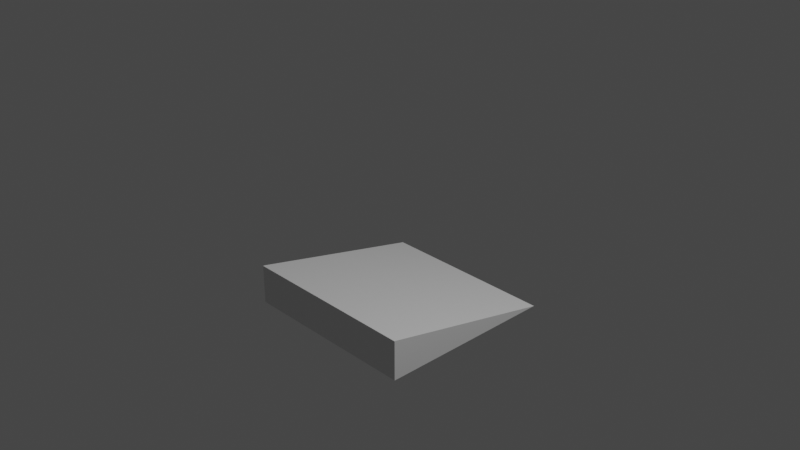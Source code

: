 # Source: golfJump.blend  (saved by Blender 3.3.6; exported with 4.5.12 LTS)
import bpy
from mathutils import Matrix  # noqa: F401  (used for matrix-valued properties, if any)

bpy.ops.wm.read_factory_settings(use_empty=True)
scene = bpy.context.scene
scene.name = 'Scene'

# ---- collections
col_collection = bpy.data.collections.new('Collection'); scene.collection.children.link(col_collection)

# ---- materials (node trees are filled in below, after node groups)
mat_material = bpy.data.materials.new('Material')
mat_material.alpha_threshold = 0.0
mat_material.use_transparent_shadow = False
mat_material.roughness = 0.5
mat_material.line_color = (0.0, 0.0, 0.0, 1.0)

# ---- material node trees
mat_material.use_nodes = True; mat_material.node_tree.nodes.clear()
_N = mat_material.node_tree.nodes; _L = mat_material.node_tree.links
n0 = _N.new('ShaderNodeOutputMaterial'); n0.name = 'Material Output'; n0.location = (300, 300)
n1 = _N.new('ShaderNodeBsdfPrincipled'); n1.name = 'Principled BSDF'; n1.location = (10, 300)
n1.distribution = 'GGX'
n1.subsurface_method = 'RANDOM_WALK_SKIN'
n1.inputs[3].default_value = 1.45
n1.inputs[27].default_value = (0.0, 0.0, 0.0, 1.0)
n1.inputs[28].default_value = 1.0
_L.new(n1.outputs[0], n0.inputs[0])
n0.is_active_output = True

# ---- world
world_world = bpy.data.worlds.new('World'); scene.world = world_world
world_world.use_nodes = True; world_world.node_tree.nodes.clear()
_N = world_world.node_tree.nodes; _L = world_world.node_tree.links
n0 = _N.new('ShaderNodeOutputWorld'); n0.name = 'World Output'; n0.location = (300, 300)
n1 = _N.new('ShaderNodeBackground'); n1.name = 'Background'; n1.location = (10, 300)
n1.inputs[0].default_value = (0.05088, 0.05088, 0.05088, 1.0)
_L.new(n1.outputs[0], n0.inputs[0])
n0.is_active_output = True
world_world.color = (0.05088, 0.05088, 0.05088)
world_world.use_sun_shadow = False
world_world.sun_shadow_jitter_overblur = 0.0

# ---- cameras
cam_camera = bpy.data.cameras.new('Camera')
cam_camera.clip_end = 100.0
cam_camera.ortho_scale = 7.314

# ---- lights
light_light = bpy.data.lights.new('Light', 'POINT')
light_light.transmission_factor = 0.0
light_light.energy = 1000.0
light_light.shadow_soft_size = 0.1
light_light.shadow_maximum_resolution = 0.006
light_light.use_absolute_resolution = True

# ---- meshes
me_cube = bpy.data.meshes.new('Cube')
me_cube.from_pydata([(1.0, -0.9878, -0.5663), (1.0, 1.0, -1.0), (1.0, -1.0, -0.5663), (1.0, -1.0, -1.0), (-1.0, -0.9878, -0.5663), (-1.0, 1.0, -1.0), (-1.0, -1.0, -0.5663), (-1.0, -1.0, -1.0)], [], [(0, 4, 6, 2), (3, 2, 6, 7), (7, 6, 4, 5), (5, 1, 3, 7), (1, 0, 2, 3), (5, 4, 0, 1)])
_uv = me_cube.uv_layers.new(name='UVMap')
_uv.uv.foreach_set('vector', [0.625, 0.5, 0.875, 0.5, 0.875, 0.75, 0.625, 0.75, 0.375, 0.75, 0.625, 0.75, 0.625, 1.0, 0.375, 1.0, 0.375, 0.0, 0.625, 0.0, 0.625, 0.25, 0.375, 0.25, 0.125, 0.5, 0.375, 0.5, 0.375, 0.75, 0.125, 0.75, 0.375, 0.5, 0.625, 0.5, 0.625, 0.75, 0.375, 0.75, 0.375, 0.25, 0.625, 0.25, 0.625, 0.5, 0.375, 0.5])
me_cube.materials.append(mat_material)
me_cube.use_mirror_vertex_groups = False
me_cube.update()

# ---- objects
ob_cube = bpy.data.objects.new('Cube', me_cube)
ob_light = bpy.data.objects.new('Light', light_light)
ob_camera = bpy.data.objects.new('Camera', cam_camera)

# ---- transforms, parenting, visibility, modifiers, constraints
ob_cube.location = (0.0, 0.0, 0.0)
ob_cube.lock_rotations_4d = False
ob_cube.empty_display_type = 'ARROWS'
ob_cube.lineart.crease_threshold = 0.0
ob_light.location = (4.076, 1.005, 5.904)
ob_light.rotation_euler = (0.6503, 0.05522, 1.866)
ob_light.lock_rotations_4d = False
ob_light.empty_display_type = 'ARROWS'
ob_light.color = (0.0, 0.0, 0.0, 0.0)
ob_light.lineart.crease_threshold = 0.0
ob_camera.location = (7.359, -6.926, 4.958)
ob_camera.rotation_euler = (1.109, 0.0, 0.8149)
ob_camera.lock_rotations_4d = False
ob_camera.empty_display_type = 'ARROWS'
ob_camera.color = (0.0, 0.0, 0.0, 0.0)
ob_camera.display_type = 'WIRE'
ob_camera.lineart.crease_threshold = 0.0

# ---- collection membership
col_collection.objects.link(ob_cube)
col_collection.objects.link(ob_light)
col_collection.objects.link(ob_camera)

# ---- scene / render settings (as saved in the file)
scene.camera = ob_camera
scene.frame_start = 1; scene.frame_end = 250; scene.frame_set(1)
scene.render.engine = 'BLENDER_EEVEE_NEXT'
scene.cycles.sampling_pattern = 'TABULATED_SOBOL'
scene.cycles.use_light_tree = False
scene.view_settings.view_transform = 'Filmic'
bpy.context.view_layer.update()
